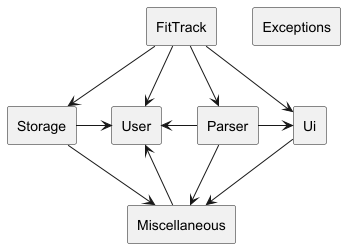

The diagram above was rendered by PlantUML. Its source (embedded in the PNG):
@startuml
hide circle
skinparam classAttributeIconSize 0
skinparam classBackgroundColor White
skinparam classBorderColor Black

rectangle User {
}

rectangle Exceptions {
}

rectangle Storage {
}

rectangle FitTrack {
}

rectangle Parser {
}

rectangle Ui {
}

rectangle Miscellaneous {
}

FitTrack  -->  Parser
FitTrack  -->  Ui
FitTrack  -->  Storage
FitTrack  -->  User

Parser  -->  Miscellaneous
Parser  -left->  User
Parser  -right->  Ui

Ui  -->  Miscellaneous

Storage  -->  Miscellaneous
Storage -> User
Miscellaneous  -->  User

@enduml